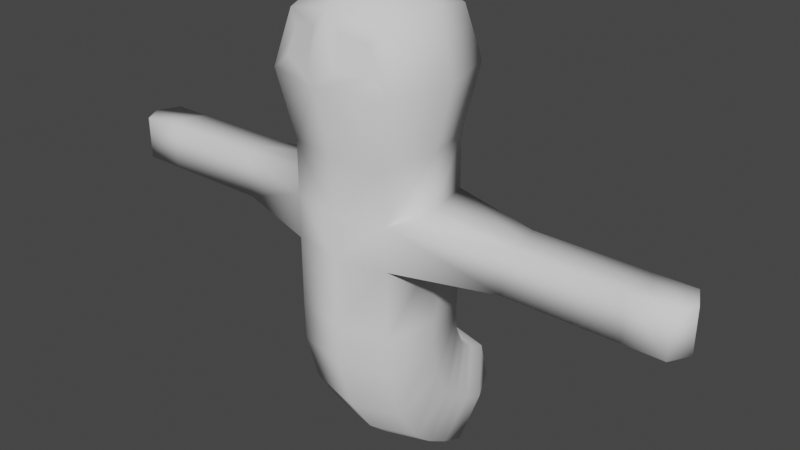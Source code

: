 # Source: AvgGhost_Idle.blend  (saved by Blender 2.92.15; exported with 4.5.12 LTS)
import bpy
from mathutils import Matrix  # noqa: F401  (used for matrix-valued properties, if any)

bpy.ops.wm.read_factory_settings(use_empty=True)
scene = bpy.context.scene
scene.name = 'Scene'

# ---- collections
col_collection = bpy.data.collections.new('Collection'); scene.collection.children.link(col_collection)

# ---- world
world_world = bpy.data.worlds.new('World'); scene.world = world_world
world_world.use_nodes = True; world_world.node_tree.nodes.clear()
_N = world_world.node_tree.nodes; _L = world_world.node_tree.links
n0 = _N.new('ShaderNodeOutputWorld'); n0.name = 'World Output'; n0.location = (300, 300)
n1 = _N.new('ShaderNodeBackground'); n1.name = 'Background'; n1.location = (10, 300)
n1.inputs[0].default_value = (0.05088, 0.05088, 0.05088, 1.0)
_L.new(n1.outputs[0], n0.inputs[0])
n0.is_active_output = True
world_world.color = (0.05088, 0.05088, 0.05088)
world_world.use_sun_shadow = False
world_world.sun_shadow_jitter_overblur = 0.0

# ---- meshes
me_cube_001 = bpy.data.meshes.new('Cube.001')
me_cube_001.from_pydata([(0.5, -0.5, 3.405), (0.3838, -0.566, 4.434), (0.5, 0.5, 3.405), (0.5, 0.5, 4.55), (0.6096, 0.6096, 4.05), (0.6096, -1.676e-08, 3.405), (0.6096, -1.863e-09, 4.659), (0.437, -0.6187, 4.19), (0.7691, -1.304e-08, 4.05), (0.5, 0.5, 1.786), (0.5, -0.5, 1.786), (0.6096, -1.676e-08, 1.786), (0.5, 0.4876, 1.619), (0.5, -0.4876, 1.398), (0.6096, -1.662e-08, 1.509), (0.5, 0.5089, 1.412), (0.5, -0.3482, 0.8969), (0.6096, 0.08036, 1.154), (0.5, 0.587, 1.246), (0.5, -0.09834, 0.5174), (0.6096, 0.2443, 0.8815), (0.5, 0.6576, 1.168), (0.5, 0.1112, 0.3309), (0.6096, 0.3844, 0.7497), (0.5, 0.7599, 1.094), (0.5, 0.3552, 0.1795), (0.6096, 0.5576, 0.6367), (0.5, 0.9233, 1.019), (0.5, 0.6043, 0.07154), (0.6096, 0.7638, 0.5454), (0.2718, 1.36, 0.3529), (0.2642, 1.36, 0.3545), (0.2718, 1.355, 0.3385), (0.2735, 1.357, 0.3457), (0.2642, 1.354, 0.3369), (0.2642, 1.357, 0.3457), (0.5, -0.5, 2.884), (0.6096, -1.676e-08, 2.884), (0.5, 0.5, 2.884), (0.5, -0.5, 2.456), (0.5, 0.5, 2.456), (0.6096, -1.676e-08, 2.456), (1.557, -1.676e-08, 2.456), (1.557, -1.676e-08, 2.884), (1.447, 0.2257, 2.884), (1.447, -0.1961, 2.884), (1.447, -0.1961, 2.456), (1.447, 0.2257, 2.456), (2.647, -1.676e-08, 2.456), (2.647, -1.676e-08, 2.884), (2.537, 0.2257, 2.884), (2.537, -0.1961, 2.884), (2.537, -0.1961, 2.456), (2.537, 0.2257, 2.456), (3.038, -1.676e-08, 2.456), (3.038, -1.676e-08, 2.884), (2.928, 0.2257, 2.884), (2.928, -0.1961, 2.884), (2.928, -0.1961, 2.456), (2.928, 0.2257, 2.456), (0.5, -0.5, 4.55), (0.6096, -0.6096, 4.05), (0.1405, -0.6187, 4.487), (0.1407, -0.7041, 4.19), (-0.5, -0.5, 3.405), (-0.3838, -0.566, 4.434), (-0.5, 0.5, 3.405), (-0.5, 0.5, 4.55), (0.0, 0.6096, 3.405), (0.0, 0.6096, 4.659), (-0.6096, 0.6096, 4.05), (-0.6096, -1.676e-08, 3.405), (-0.6096, -1.863e-09, 4.659), (-0.437, -0.6187, 4.19), (0.0, -0.6096, 3.405), (0.0, -0.6096, 4.659), (0.0, 0.7157, 4.05), (-0.7691, -1.304e-08, 4.05), (0.0, -0.784, 4.05), (0.0, -5.588e-09, 3.405), (0.0, -1.397e-08, 4.889), (-0.5, 0.5, 1.786), (0.0, 0.6096, 1.786), (-0.5, -0.5, 1.786), (-0.6096, -1.676e-08, 1.786), (0.0, -0.6096, 1.786), (0.0, -5.588e-09, 1.786), (-0.5, 0.4876, 1.619), (0.0, 0.5945, 1.643), (-0.5, -0.4876, 1.398), (-0.6096, -1.662e-08, 1.509), (0.0, -0.5945, 1.374), (0.0, -5.719e-09, 1.509), (-0.5, 0.5089, 1.412), (0.0, 0.6029, 1.468), (-0.5, -0.3482, 0.8969), (-0.6096, 0.08036, 1.154), (0.0, -0.4421, 0.8404), (0.0, 0.08036, 1.154), (-0.5, 0.587, 1.246), (0.0, 0.6621, 1.325), (-0.5, -0.09834, 0.5174), (-0.6096, 0.2443, 0.8815), (0.0, -0.1734, 0.4376), (0.0, 0.2443, 0.8815), (-0.5, 0.6576, 1.168), (0.0, 0.7175, 1.26), (-0.5, 0.1112, 0.3309), (-0.6096, 0.3844, 0.7497), (0.0, 0.05138, 0.2391), (0.0, 0.3844, 0.7497), (-0.5, 0.7599, 1.094), (0.0, 0.8043, 1.194), (-0.5, 0.3552, 0.1795), (-0.6096, 0.5576, 0.6367), (0.0, 0.3109, 0.0793), (0.0, 0.5576, 0.6367), (-0.5, 0.9233, 1.019), (0.0, 0.9582, 1.123), (-0.5, 0.6043, 0.07154), (-0.6096, 0.7638, 0.5454), (0.0, 0.5694, -0.0323), (0.0, 0.7638, 0.5454), (-0.2718, 1.36, 0.3529), (-0.2642, 1.36, 0.3545), (-0.2718, 1.355, 0.3385), (-0.2735, 1.357, 0.3457), (-0.2642, 1.354, 0.3369), (-0.2642, 1.357, 0.3457), (-0.5, -0.5, 2.884), (-0.6096, -1.676e-08, 2.884), (0.0, -5.588e-09, 2.884), (0.0, -0.6096, 2.884), (0.0, 0.6096, 2.884), (-0.5, 0.5, 2.884), (-0.5, -0.5, 2.456), (0.0, -5.588e-09, 2.456), (0.0, 0.6096, 2.456), (-0.5, 0.5, 2.456), (-0.6096, -1.676e-08, 2.456), (0.0, -0.6096, 2.456), (-1.557, -1.676e-08, 2.456), (-1.557, -1.676e-08, 2.884), (-1.447, 0.2257, 2.884), (-1.447, -0.1961, 2.884), (-1.447, -0.1961, 2.456), (-1.447, 0.2257, 2.456), (-2.647, -1.676e-08, 2.456), (-2.647, -1.676e-08, 2.884), (-2.537, 0.2257, 2.884), (-2.537, -0.1961, 2.884), (-2.537, -0.1961, 2.456), (-2.537, 0.2257, 2.456), (-3.038, -1.676e-08, 2.456), (-3.038, -1.676e-08, 2.884), (-2.928, 0.2257, 2.884), (-2.928, -0.1961, 2.884), (-2.928, -0.1961, 2.456), (-2.928, 0.2257, 2.456), (-0.5, -0.5, 4.55), (-0.6096, -0.6096, 4.05), (-0.1405, -0.6187, 4.487), (-0.1407, -0.7041, 4.19)], [], [(76, 69, 3, 4), (68, 76, 4, 2), (2, 4, 8, 5), (4, 3, 6, 8), (8, 6, 60, 61), (5, 8, 61, 0), (0, 61, 78, 74), (7, 1, 62, 63), (41, 39, 10, 11), (3, 69, 80, 6), (6, 80, 75, 60), (10, 85, 91, 13), (82, 9, 12, 88), (137, 40, 9, 82), (40, 41, 11, 9), (39, 140, 85, 10), (11, 10, 13, 14), (9, 11, 14, 12), (17, 16, 19, 20), (16, 97, 103, 19), (12, 14, 17, 15), (88, 12, 15, 94), (13, 91, 97, 16), (14, 13, 16, 17), (15, 17, 20, 18), (94, 15, 18, 100), (23, 22, 25, 26), (22, 109, 115, 25), (18, 20, 23, 21), (100, 18, 21, 106), (19, 103, 109, 22), (20, 19, 22, 23), (21, 23, 26, 24), (106, 21, 24, 112), (29, 28, 32, 33), (28, 121, 34, 32), (24, 26, 29, 27), (112, 24, 27, 118), (25, 115, 121, 28), (26, 25, 28, 29), (31, 30, 33, 35), (35, 33, 32, 34), (121, 122, 35, 34), (122, 118, 31, 35), (27, 29, 33, 30), (118, 27, 30, 31), (0, 74, 132, 36), (2, 5, 37, 38), (68, 2, 38, 133), (5, 0, 36, 37), (36, 132, 140, 39), (37, 36, 45, 43), (133, 38, 40, 137), (36, 39, 46, 45), (46, 42, 48, 52), (44, 43, 49, 50), (41, 40, 47, 42), (40, 38, 44, 47), (39, 41, 42, 46), (38, 37, 43, 44), (51, 52, 58, 57), (48, 53, 59, 54), (47, 44, 50, 53), (43, 45, 51, 49), (42, 47, 53, 48), (45, 46, 52, 51), (56, 55, 54, 59), (55, 57, 58, 54), (50, 49, 55, 56), (52, 48, 54, 58), (53, 50, 56, 59), (49, 51, 57, 55), (1, 7, 61, 60), (62, 1, 60, 75), (7, 63, 78, 61), (63, 62, 75, 78), (76, 70, 67, 69), (68, 66, 70, 76), (66, 71, 77, 70), (70, 77, 72, 67), (77, 160, 159, 72), (71, 64, 160, 77), (64, 74, 78, 160), (73, 162, 161, 65), (140, 85, 86, 136), (139, 84, 83, 135), (67, 72, 80, 69), (72, 159, 75, 80), (83, 89, 91, 85), (82, 88, 87, 81), (136, 86, 82, 137), (137, 82, 81, 138), (138, 81, 84, 139), (135, 83, 85, 140), (92, 98, 94, 88), (91, 97, 98, 92), (84, 90, 89, 83), (85, 91, 92, 86), (86, 92, 88, 82), (81, 87, 90, 84), (96, 102, 101, 95), (95, 101, 103, 97), (87, 93, 96, 90), (88, 94, 93, 87), (89, 95, 97, 91), (90, 96, 95, 89), (104, 110, 106, 100), (103, 109, 110, 104), (97, 103, 104, 98), (98, 104, 100, 94), (93, 99, 102, 96), (94, 100, 99, 93), (108, 114, 113, 107), (107, 113, 115, 109), (99, 105, 108, 102), (100, 106, 105, 99), (101, 107, 109, 103), (102, 108, 107, 101), (116, 122, 118, 112), (115, 121, 122, 116), (109, 115, 116, 110), (110, 116, 112, 106), (105, 111, 114, 108), (106, 112, 111, 105), (120, 126, 125, 119), (119, 125, 127, 121), (111, 117, 120, 114), (112, 118, 117, 111), (113, 119, 121, 115), (114, 120, 119, 113), (124, 128, 126, 123), (128, 127, 125, 126), (121, 127, 128, 122), (122, 128, 124, 118), (117, 123, 126, 120), (118, 124, 123, 117), (64, 129, 132, 74), (66, 134, 130, 71), (68, 133, 134, 66), (79, 131, 133, 68), (71, 130, 129, 64), (74, 132, 131, 79), (129, 135, 140, 132), (130, 142, 144, 129), (133, 137, 138, 134), (131, 136, 137, 133), (129, 144, 145, 135), (132, 140, 136, 131), (145, 151, 147, 141), (143, 149, 148, 142), (139, 141, 146, 138), (138, 146, 143, 134), (135, 145, 141, 139), (134, 143, 142, 130), (150, 156, 157, 151), (147, 153, 158, 152), (146, 152, 149, 143), (142, 148, 150, 144), (141, 147, 152, 146), (144, 150, 151, 145), (155, 158, 153, 154), (154, 153, 157, 156), (149, 155, 154, 148), (151, 157, 153, 147), (152, 158, 155, 149), (148, 154, 156, 150), (65, 159, 160, 73), (161, 75, 159, 65), (73, 160, 78, 162), (162, 78, 75, 161)])
me_cube_001.polygons.foreach_set('use_smooth', [True] * 170)
_uv = me_cube_001.uv_layers.new(name='UVMap')
_uv.uv.foreach_set('vector', [0.5, 0.3733, 0.6302, 0.3698, 0.6667, 0.4583, 0.5, 0.4931, 0.3698, 0.3698, 0.5, 0.3733, 0.5, 0.4931, 0.3333, 0.4583, 0.3333, 0.4583, 0.5, 0.4931, 0.5, 0.625, 0.3681, 0.625, 0.5, 0.4931, 0.6667, 0.4583, 0.6319, 0.625, 0.5, 0.625, 0.5, 0.625, 0.6319, 0.625, 0.6667, 0.7917, 0.5, 0.7569, 0.3681, 0.625, 0.5, 0.625, 0.5, 0.7569, 0.3333, 0.7917, 0.3333, 0.7917, 0.5, 0.7569, 0.5, 0.8767, 0.3698, 0.8802, 0.5421, 0.7937, 0.6153, 0.8093, 0.6054, 0.8537, 0.5346, 0.8507, 0.3681, 0.625, 0.3333, 0.7917, 0.3333, 0.7917, 0.3681, 0.625, 0.6667, 0.4583, 0.7552, 0.4948, 0.7517, 0.625, 0.6319, 0.625, 0.6319, 0.625, 0.7517, 0.625, 0.7552, 0.7552, 0.6667, 0.7917, 0.3333, 0.7917, 0.3698, 0.8802, 0.3698, 0.8802, 0.3333, 0.7917, 0.3698, 0.3698, 0.3333, 0.4583, 0.3333, 0.4583, 0.3698, 0.3698, 0.3698, 0.3698, 0.3333, 0.4583, 0.3333, 0.4583, 0.3698, 0.3698, 0.3333, 0.4583, 0.3681, 0.625, 0.3681, 0.625, 0.3333, 0.4583, 0.3333, 0.7917, 0.3698, 0.8802, 0.3698, 0.8802, 0.3333, 0.7917, 0.3681, 0.625, 0.3333, 0.7917, 0.3333, 0.7917, 0.3681, 0.625, 0.3333, 0.4583, 0.3681, 0.625, 0.3681, 0.625, 0.3333, 0.4583, 0.3681, 0.625, 0.3333, 0.7917, 0.3333, 0.7917, 0.3681, 0.625, 0.3333, 0.7917, 0.3698, 0.8802, 0.3698, 0.8802, 0.3333, 0.7917, 0.3333, 0.4583, 0.3681, 0.625, 0.3681, 0.625, 0.3333, 0.4583, 0.3698, 0.3698, 0.3333, 0.4583, 0.3333, 0.4583, 0.3698, 0.3698, 0.3333, 0.7917, 0.3698, 0.8802, 0.3698, 0.8802, 0.3333, 0.7917, 0.3681, 0.625, 0.3333, 0.7917, 0.3333, 0.7917, 0.3681, 0.625, 0.3333, 0.4583, 0.3681, 0.625, 0.3681, 0.625, 0.3333, 0.4583, 0.3698, 0.3698, 0.3333, 0.4583, 0.3333, 0.4583, 0.3698, 0.3698, 0.3681, 0.625, 0.3333, 0.7917, 0.3333, 0.7917, 0.3681, 0.625, 0.3333, 0.7917, 0.3698, 0.8802, 0.3698, 0.8802, 0.3333, 0.7917, 0.3333, 0.4583, 0.3681, 0.625, 0.3681, 0.625, 0.3333, 0.4583, 0.3698, 0.3698, 0.3333, 0.4583, 0.3333, 0.4583, 0.3698, 0.3698, 0.3333, 0.7917, 0.3698, 0.8802, 0.3698, 0.8802, 0.3333, 0.7917, 0.3681, 0.625, 0.3333, 0.7917, 0.3333, 0.7917, 0.3681, 0.625, 0.3333, 0.4583, 0.3681, 0.625, 0.3681, 0.625, 0.3333, 0.4583, 0.3698, 0.3698, 0.3333, 0.4583, 0.3333, 0.4583, 0.3698, 0.3698, 0.3681, 0.625, 0.3333, 0.7917, 0.3333, 0.7917, 0.3681, 0.625, 0.3333, 0.7917, 0.3698, 0.8802, 0.3698, 0.8802, 0.3333, 0.7917, 0.3333, 0.4583, 0.3681, 0.625, 0.3681, 0.625, 0.3333, 0.4583, 0.3698, 0.3698, 0.3333, 0.4583, 0.3333, 0.4583, 0.3698, 0.3698, 0.3333, 0.7917, 0.3698, 0.8802, 0.3698, 0.8802, 0.3333, 0.7917, 0.3681, 0.625, 0.3333, 0.7917, 0.3333, 0.7917, 0.3681, 0.625, 0.2448, 0.4948, 0.3333, 0.4583, 0.3681, 0.625, 0.2483, 0.625, 0.2483, 0.625, 0.3681, 0.625, 0.3333, 0.7917, 0.2448, 0.7552, 0.0, 0.0, 0.0, 0.0, 0.0, 0.0, 0.0, 0.0, 0.0, 0.0, 0.0, 0.0, 0.0, 0.0, 0.0, 0.0, 0.3333, 0.4583, 0.3681, 0.625, 0.3681, 0.625, 0.3333, 0.4583, 0.3698, 0.3698, 0.3333, 0.4583, 0.3333, 0.4583, 0.3698, 0.3698, 0.3333, 0.7917, 0.3698, 0.8802, 0.3698, 0.8802, 0.3333, 0.7917, 0.3333, 0.4583, 0.3681, 0.625, 0.3681, 0.625, 0.3333, 0.4583, 0.3698, 0.3698, 0.3333, 0.4583, 0.3333, 0.4583, 0.3698, 0.3698, 0.3681, 0.625, 0.3333, 0.7917, 0.3333, 0.7917, 0.3681, 0.625, 0.3333, 0.7917, 0.3698, 0.8802, 0.3698, 0.8802, 0.3333, 0.7917, 0.3681, 0.625, 0.3333, 0.7917, 0.3333, 0.7917, 0.3681, 0.625, 0.3698, 0.3698, 0.3333, 0.4583, 0.3333, 0.4583, 0.3698, 0.3698, 0.3333, 0.7917, 0.3333, 0.7917, 0.3333, 0.7917, 0.3333, 0.7917, 0.3333, 0.7917, 0.3681, 0.625, 0.3681, 0.625, 0.3333, 0.7917, 0.3333, 0.4583, 0.3681, 0.625, 0.3681, 0.625, 0.3333, 0.4583, 0.3681, 0.625, 0.3333, 0.4583, 0.3333, 0.4583, 0.3681, 0.625, 0.3333, 0.4583, 0.3333, 0.4583, 0.3333, 0.4583, 0.3333, 0.4583, 0.3333, 0.7917, 0.3681, 0.625, 0.3681, 0.625, 0.3333, 0.7917, 0.3333, 0.4583, 0.3681, 0.625, 0.3681, 0.625, 0.3333, 0.4583, 0.3333, 0.7917, 0.3333, 0.7917, 0.3333, 0.7917, 0.3333, 0.7917, 0.3681, 0.625, 0.3333, 0.4583, 0.3333, 0.4583, 0.3681, 0.625, 0.3333, 0.4583, 0.3333, 0.4583, 0.3333, 0.4583, 0.3333, 0.4583, 0.3681, 0.625, 0.3333, 0.7917, 0.3333, 0.7917, 0.3681, 0.625, 0.3681, 0.625, 0.3333, 0.4583, 0.3333, 0.4583, 0.3681, 0.625, 0.3333, 0.7917, 0.3333, 0.7917, 0.3333, 0.7917, 0.3333, 0.7917, 0.3333, 0.4583, 0.3681, 0.625, 0.3681, 0.625, 0.3333, 0.4583, 0.3681, 0.625, 0.3333, 0.7917, 0.3333, 0.7917, 0.3681, 0.625, 0.3333, 0.4583, 0.3681, 0.625, 0.3681, 0.625, 0.3333, 0.4583, 0.3333, 0.7917, 0.3681, 0.625, 0.3681, 0.625, 0.3333, 0.7917, 0.3333, 0.4583, 0.3333, 0.4583, 0.3333, 0.4583, 0.3333, 0.4583, 0.3681, 0.625, 0.3333, 0.7917, 0.3333, 0.7917, 0.3681, 0.625, 0.6153, 0.8093, 0.5421, 0.7937, 0.5, 0.7569, 0.6667, 0.7917, 0.6054, 0.8537, 0.6153, 0.8093, 0.6667, 0.7917, 0.6302, 0.8802, 0.5421, 0.7937, 0.5346, 0.8507, 0.5, 0.8767, 0.5, 0.7569, 0.5346, 0.8507, 0.6054, 0.8537, 0.6302, 0.8802, 0.5, 0.8767, 0.5, 0.3733, 0.5, 0.4931, 0.6667, 0.4583, 0.6302, 0.3698, 0.3698, 0.3698, 0.3333, 0.4583, 0.5, 0.4931, 0.5, 0.3733, 0.3333, 0.4583, 0.3681, 0.625, 0.5, 0.625, 0.5, 0.4931, 0.5, 0.4931, 0.5, 0.625, 0.6319, 0.625, 0.6667, 0.4583, 0.5, 0.625, 0.5, 0.7569, 0.6667, 0.7917, 0.6319, 0.625, 0.3681, 0.625, 0.3333, 0.7917, 0.5, 0.7569, 0.5, 0.625, 0.3333, 0.7917, 0.3698, 0.8802, 0.5, 0.8767, 0.5, 0.7569, 0.5421, 0.7937, 0.5346, 0.8507, 0.6054, 0.8537, 0.6153, 0.8093, 0.0, 0.0, 0.0, 0.0, 0.0, 0.0, 0.0, 0.0, 0.3681, 0.625, 0.3681, 0.625, 0.3333, 0.7917, 0.3333, 0.7917, 0.6667, 0.4583, 0.6319, 0.625, 0.7517, 0.625, 0.7552, 0.4948, 0.6319, 0.625, 0.6667, 0.7917, 0.7552, 0.7552, 0.7517, 0.625, 0.3333, 0.7917, 0.3333, 0.7917, 0.3698, 0.8802, 0.3698, 0.8802, 0.3698, 0.3698, 0.3698, 0.3698, 0.3333, 0.4583, 0.3333, 0.4583, 0.0, 0.0, 0.0, 0.0, 0.0, 0.0, 0.0, 0.0, 0.3698, 0.3698, 0.3698, 0.3698, 0.3333, 0.4583, 0.3333, 0.4583, 0.3333, 0.4583, 0.3333, 0.4583, 0.3681, 0.625, 0.3681, 0.625, 0.3333, 0.7917, 0.3333, 0.7917, 0.3698, 0.8802, 0.3698, 0.8802, 0.0, 0.0, 0.0, 0.0, 0.0, 0.0, 0.0, 0.0, 0.0, 0.0, 0.0, 0.0, 0.0, 0.0, 0.0, 0.0, 0.3681, 0.625, 0.3681, 0.625, 0.3333, 0.7917, 0.3333, 0.7917, 0.0, 0.0, 0.0, 0.0, 0.0, 0.0, 0.0, 0.0, 0.0, 0.0, 0.0, 0.0, 0.0, 0.0, 0.0, 0.0, 0.3333, 0.4583, 0.3333, 0.4583, 0.3681, 0.625, 0.3681, 0.625, 0.3681, 0.625, 0.3681, 0.625, 0.3333, 0.7917, 0.3333, 0.7917, 0.3333, 0.7917, 0.3333, 0.7917, 0.3698, 0.8802, 0.3698, 0.8802, 0.3333, 0.4583, 0.3333, 0.4583, 0.3681, 0.625, 0.3681, 0.625, 0.3698, 0.3698, 0.3698, 0.3698, 0.3333, 0.4583, 0.3333, 0.4583, 0.3333, 0.7917, 0.3333, 0.7917, 0.3698, 0.8802, 0.3698, 0.8802, 0.3681, 0.625, 0.3681, 0.625, 0.3333, 0.7917, 0.3333, 0.7917, 0.0, 0.0, 0.0, 0.0, 0.0, 0.0, 0.0, 0.0, 0.0, 0.0, 0.0, 0.0, 0.0, 0.0, 0.0, 0.0, 0.0, 0.0, 0.0, 0.0, 0.0, 0.0, 0.0, 0.0, 0.0, 0.0, 0.0, 0.0, 0.0, 0.0, 0.0, 0.0, 0.3333, 0.4583, 0.3333, 0.4583, 0.3681, 0.625, 0.3681, 0.625, 0.3698, 0.3698, 0.3698, 0.3698, 0.3333, 0.4583, 0.3333, 0.4583, 0.3681, 0.625, 0.3681, 0.625, 0.3333, 0.7917, 0.3333, 0.7917, 0.3333, 0.7917, 0.3333, 0.7917, 0.3698, 0.8802, 0.3698, 0.8802, 0.3333, 0.4583, 0.3333, 0.4583, 0.3681, 0.625, 0.3681, 0.625, 0.3698, 0.3698, 0.3698, 0.3698, 0.3333, 0.4583, 0.3333, 0.4583, 0.3333, 0.7917, 0.3333, 0.7917, 0.3698, 0.8802, 0.3698, 0.8802, 0.3681, 0.625, 0.3681, 0.625, 0.3333, 0.7917, 0.3333, 0.7917, 0.0, 0.0, 0.0, 0.0, 0.0, 0.0, 0.0, 0.0, 0.0, 0.0, 0.0, 0.0, 0.0, 0.0, 0.0, 0.0, 0.0, 0.0, 0.0, 0.0, 0.0, 0.0, 0.0, 0.0, 0.0, 0.0, 0.0, 0.0, 0.0, 0.0, 0.0, 0.0, 0.3333, 0.4583, 0.3333, 0.4583, 0.3681, 0.625, 0.3681, 0.625, 0.3698, 0.3698, 0.3698, 0.3698, 0.3333, 0.4583, 0.3333, 0.4583, 0.3681, 0.625, 0.3681, 0.625, 0.3333, 0.7917, 0.3333, 0.7917, 0.3333, 0.7917, 0.3333, 0.7917, 0.3698, 0.8802, 0.3698, 0.8802, 0.3333, 0.4583, 0.3333, 0.4583, 0.3681, 0.625, 0.3681, 0.625, 0.3698, 0.3698, 0.3698, 0.3698, 0.3333, 0.4583, 0.3333, 0.4583, 0.3333, 0.7917, 0.3333, 0.7917, 0.3698, 0.8802, 0.3698, 0.8802, 0.3681, 0.625, 0.3681, 0.625, 0.3333, 0.7917, 0.3333, 0.7917, 0.2448, 0.4948, 0.2483, 0.625, 0.3681, 0.625, 0.3333, 0.4583, 0.2483, 0.625, 0.2448, 0.7552, 0.3333, 0.7917, 0.3681, 0.625, 0.0, 0.0, 0.0, 0.0, 0.0, 0.0, 0.0, 0.0, 0.0, 0.0, 0.0, 0.0, 0.0, 0.0, 0.0, 0.0, 0.3333, 0.4583, 0.3333, 0.4583, 0.3681, 0.625, 0.3681, 0.625, 0.3698, 0.3698, 0.3698, 0.3698, 0.3333, 0.4583, 0.3333, 0.4583, 0.3333, 0.7917, 0.3333, 0.7917, 0.3698, 0.8802, 0.3698, 0.8802, 0.3333, 0.4583, 0.3333, 0.4583, 0.3681, 0.625, 0.3681, 0.625, 0.3698, 0.3698, 0.3698, 0.3698, 0.3333, 0.4583, 0.3333, 0.4583, 0.0, 0.0, 0.0, 0.0, 0.0, 0.0, 0.0, 0.0, 0.3681, 0.625, 0.3681, 0.625, 0.3333, 0.7917, 0.3333, 0.7917, 0.0, 0.0, 0.0, 0.0, 0.0, 0.0, 0.0, 0.0, 0.3333, 0.7917, 0.3333, 0.7917, 0.3698, 0.8802, 0.3698, 0.8802, 0.3681, 0.625, 0.3681, 0.625, 0.3333, 0.7917, 0.3333, 0.7917, 0.3698, 0.3698, 0.3698, 0.3698, 0.3333, 0.4583, 0.3333, 0.4583, 0.0, 0.0, 0.0, 0.0, 0.0, 0.0, 0.0, 0.0, 0.3333, 0.7917, 0.3333, 0.7917, 0.3333, 0.7917, 0.3333, 0.7917, 0.0, 0.0, 0.0, 0.0, 0.0, 0.0, 0.0, 0.0, 0.3333, 0.7917, 0.3333, 0.7917, 0.3681, 0.625, 0.3681, 0.625, 0.3333, 0.4583, 0.3333, 0.4583, 0.3681, 0.625, 0.3681, 0.625, 0.3681, 0.625, 0.3681, 0.625, 0.3333, 0.4583, 0.3333, 0.4583, 0.3333, 0.4583, 0.3333, 0.4583, 0.3333, 0.4583, 0.3333, 0.4583, 0.3333, 0.7917, 0.3333, 0.7917, 0.3681, 0.625, 0.3681, 0.625, 0.3333, 0.4583, 0.3333, 0.4583, 0.3681, 0.625, 0.3681, 0.625, 0.3333, 0.7917, 0.3333, 0.7917, 0.3333, 0.7917, 0.3333, 0.7917, 0.3681, 0.625, 0.3681, 0.625, 0.3333, 0.4583, 0.3333, 0.4583, 0.3333, 0.4583, 0.3333, 0.4583, 0.3333, 0.4583, 0.3333, 0.4583, 0.3681, 0.625, 0.3681, 0.625, 0.3333, 0.7917, 0.3333, 0.7917, 0.3681, 0.625, 0.3681, 0.625, 0.3333, 0.4583, 0.3333, 0.4583, 0.3333, 0.7917, 0.3333, 0.7917, 0.3333, 0.7917, 0.3333, 0.7917, 0.3333, 0.4583, 0.3333, 0.4583, 0.3681, 0.625, 0.3681, 0.625, 0.3681, 0.625, 0.3681, 0.625, 0.3333, 0.7917, 0.3333, 0.7917, 0.3333, 0.4583, 0.3333, 0.4583, 0.3681, 0.625, 0.3681, 0.625, 0.3333, 0.7917, 0.3333, 0.7917, 0.3681, 0.625, 0.3681, 0.625, 0.3333, 0.4583, 0.3333, 0.4583, 0.3333, 0.4583, 0.3333, 0.4583, 0.3681, 0.625, 0.3681, 0.625, 0.3333, 0.7917, 0.3333, 0.7917, 0.6153, 0.8093, 0.6667, 0.7917, 0.5, 0.7569, 0.5421, 0.7937, 0.6054, 0.8537, 0.6302, 0.8802, 0.6667, 0.7917, 0.6153, 0.8093, 0.5421, 0.7937, 0.5, 0.7569, 0.5, 0.8767, 0.5346, 0.8507, 0.5346, 0.8507, 0.5, 0.8767, 0.6302, 0.8802, 0.6054, 0.8537])
me_cube_001.materials.append(None)
me_cube_001.use_remesh_fix_poles = True
me_cube_001.use_remesh_preserve_attributes = False
me_cube_001.use_mirror_vertex_groups = False
me_cube_001.update()
arm_armature_003 = bpy.data.armatures.new('Armature.003')  # bones are not reproduced

# ---- objects
ob_ghost = bpy.data.objects.new('Ghost', me_cube_001)
ob_armature = bpy.data.objects.new('Armature', arm_armature_003)

# ---- transforms, parenting, visibility, modifiers, constraints
ob_ghost.parent = ob_armature
ob_ghost.matrix_parent_inverse = Matrix(((1.0, -0.0, 0.0, -0.0), (-0.0, 1.0, -0.0, -0.06452), (0.0, -0.0, 1.0, -0.9515), (-0.0, 0.0, -0.0, 1.0)))
ob_ghost.location = (0.0, 0.0, 0.0)
ob_ghost.lineart.crease_threshold = 0.0
_vg = ob_ghost.vertex_groups.new(name='spine')
for _i, _w in zip([9, 10, 11, 12, 13, 14, 15, 16, 17, 18, 19, 20, 21, 23, 24, 26, 27, 36, 38, 39, 40, 81, 82, 83, 84, 85, 86, 87, 88, 89, 90, 91, 92, 93, 94, 95, 96, 97, 98, 99, 100, 101, 102, 103, 104, 105, 106, 108, 109, 110, 111, 112, 114, 116, 117, 118, 129, 131, 132, 133, 134, 135, 136, 137, 138, 140], [0.8062, 0.8169, 0.8062, 0.814, 0.8816, 0.8484, 0.7331, 0.7416, 0.7174, 0.5433, 0.04808, 0.256, 0.3958, 0.1141, 0.263, 0.04061, 0.1467, 0.03628, 0.02978, 0.1359, 0.153, 0.8104, 0.9166, 0.8165, 0.8071, 0.9114, 0.9978, 0.8257, 0.9056, 0.8828, 0.8521, 0.9394, 0.998, 0.7605, 0.8431, 0.746, 0.7265, 0.843, 0.9992, 0.6001, 0.7012, 0.06425, 0.275, 0.1037, 0.7309, 0.4825, 0.576, 0.1317, 0.01718, 0.3039, 0.3188, 0.3827, 0.05603, 0.1042, 0.1761, 0.2037, 0.03324, 0.0188, 0.1203, 0.1034, 0.02661, 0.1296, 0.9769, 0.7098, 0.145, 0.6452]): _vg.add([_i], _w, 'REPLACE')
_vg = ob_ghost.vertex_groups.new(name='neck')
for _i, _w in zip([0, 36, 38, 64, 68, 74, 79, 129, 131, 132, 133, 134, 137, 140], [0.007603, 0.06307, 0.06585, 0.008829, 0.06766, 0.08656, 0.07683, 0.0627, 0.9304, 0.503, 0.5993, 0.06556, 0.07874, 0.0813]): _vg.add([_i], _w, 'REPLACE')
_vg = ob_ghost.vertex_groups.new(name='head')
for _i, _w in zip([0, 1, 2, 3, 4, 5, 6, 7, 8, 36, 37, 38, 60, 61, 62, 63, 64, 65, 66, 67, 68, 69, 70, 71, 72, 73, 74, 75, 76, 77, 78, 79, 80, 129, 130, 131, 132, 133, 134, 140, 159, 160, 161, 162], [0.7851, 0.9755, 0.8267, 0.9892, 0.9643, 0.8128, 0.9899, 0.9586, 0.959, 0.1182, 0.05315, 0.1093, 0.9811, 0.9444, 0.9781, 0.959, 0.7793, 0.974, 0.82, 0.9874, 0.87, 0.9939, 0.9608, 0.8038, 0.988, 0.9564, 0.8031, 0.9861, 0.9758, 0.9543, 0.9459, 0.9108, 0.9956, 0.1175, 0.05962, 0.005586, 0.1414, 0.1179, 0.1089, 0.003597, 0.9795, 0.9413, 0.9776, 0.9584]): _vg.add([_i], _w, 'REPLACE')
_vg = ob_ghost.vertex_groups.new(name='arm.L')
for _i, _w in zip([0, 2, 4, 5, 8, 9, 10, 11, 12, 13, 14, 15, 36, 37, 38, 39, 40, 41, 42, 43, 44, 45, 46, 47, 50, 51, 52, 53, 61, 74, 85, 132, 133, 137, 140], [0.1618, 0.1365, 0.004161, 0.17, 0.0186, 0.1296, 0.1432, 0.1558, 0.07251, 0.03827, 0.0616, 0.02273, 0.7571, 0.9289, 0.7723, 0.804, 0.7852, 0.973, 0.9768, 0.9749, 0.9807, 0.9883, 0.9852, 0.9875, 0.01997, 0.01453, 0.02753, 0.03063, 0.02667, 0.03866, 0.01445, 0.1171, 0.08919, 0.09395, 0.122]): _vg.add([_i], _w, 'REPLACE')
_vg = ob_ghost.vertex_groups.new(name='forearm.L')
_vg = ob_ghost.vertex_groups.new(name='hand.L')
for _i, _w in zip([43, 48, 49, 50, 51, 52, 53, 54, 55, 56, 57, 58, 59], [0.002773, 0.9997, 1.002, 0.9648, 0.9678, 0.961, 0.9597, 1.0, 1.0, 0.9941, 0.9973, 0.9932, 0.9954]): _vg.add([_i], _w, 'REPLACE')
_vg = ob_ghost.vertex_groups.new(name='tail.L')
for _i, _w in zip([9, 11, 12, 13, 14, 15, 16, 17, 18, 19, 20, 21, 22, 23, 24, 25, 26, 27, 28, 29, 30, 31, 32, 33, 34, 35, 94, 97, 100, 103, 106, 109, 111, 112, 115, 116, 117, 118, 121, 122], [0.02739, 0.006751, 0.08274, 0.0566, 0.07895, 0.184, 0.2197, 0.2466, 0.3649, 0.914, 0.717, 0.4997, 0.9275, 0.862, 0.6142, 0.8908, 0.9305, 0.7025, 0.8553, 0.9542, 0.9081, 0.9034, 0.9089, 0.9102, 0.9052, 0.9057, 0.02344, 0.0132, 0.06752, 0.06774, 0.08876, 0.08548, 0.006013, 0.1154, 0.1089, 0.008685, 0.02117, 0.1541, 0.1392, 0.05827]): _vg.add([_i], _w, 'REPLACE')
_vg = ob_ghost.vertex_groups.new(name='arm.R')
for _i, _w in zip([64, 66, 68, 70, 71, 73, 74, 77, 81, 83, 84, 85, 87, 89, 90, 93, 129, 130, 132, 133, 134, 135, 137, 138, 139, 140, 141, 142, 143, 144, 145, 146, 149, 150, 151, 152, 160], [0.1668, 0.1424, 0.001051, 0.009976, 0.1778, 0.002822, 0.04056, 0.02641, 0.1314, 0.1447, 0.1571, 0.01519, 0.07352, 0.03923, 0.06218, 0.02382, 0.76, 0.9202, 0.1178, 0.08974, 0.7752, 0.8132, 0.09535, 0.7972, 0.9796, 0.1234, 0.982, 0.969, 0.9781, 0.9858, 0.9877, 0.9894, 0.03612, 0.01663, 0.01055, 0.03203, 0.03187]): _vg.add([_i], _w, 'REPLACE')
_vg = ob_ghost.vertex_groups.new(name='forarm.R')
_vg = ob_ghost.vertex_groups.new(name='hand.R')
for _i, _w in zip([142, 147, 148, 149, 150, 151, 152, 153, 154, 155, 156, 157, 158], [0.0142, 1.001, 1.0, 0.9566, 0.9667, 0.9696, 0.959, 1.0, 1.0, 0.9914, 0.9973, 0.9955, 0.9949]): _vg.add([_i], _w, 'REPLACE')
_vg = ob_ghost.vertex_groups.new(name='tail.R')
for _i, _w in zip([15, 16, 18, 19, 21, 22, 24, 25, 27, 28, 29, 30, 31, 32, 33, 34, 35, 81, 84, 87, 88, 89, 90, 93, 94, 95, 96, 97, 99, 100, 101, 102, 103, 104, 105, 106, 107, 108, 109, 110, 111, 112, 113, 114, 115, 116, 117, 118, 119, 120, 121, 122, 123, 124, 125, 126, 127, 128], [0.03353, 0.005306, 0.06916, 0.02244, 0.08872, 0.05948, 0.1129, 0.1025, 0.1458, 0.1401, 0.004926, 0.08363, 0.08803, 0.08363, 0.0822, 0.08727, 0.08646, 0.03226, 0.008301, 0.08576, 0.03634, 0.06169, 0.0801, 0.186, 0.1019, 0.2359, 0.2479, 0.121, 0.3584, 0.2198, 0.9303, 0.7128, 0.828, 0.2565, 0.4786, 0.3263, 0.9762, 0.8602, 0.8808, 0.6753, 0.643, 0.4955, 0.979, 0.9378, 0.8772, 0.866, 0.783, 0.6382, 0.974, 0.9712, 0.8542, 0.9178, 0.9834, 0.9828, 0.9842, 0.9844, 0.9838, 0.984]): _vg.add([_i], _w, 'REPLACE')
_m = ob_ghost.modifiers.new('Armature', 'ARMATURE')
_m.object = ob_armature
ob_armature.location = (0.0, 0.06452, 0.9515)
ob_armature.show_in_front = True
ob_armature.lineart.crease_threshold = 0.0

# ---- collection membership
col_collection.objects.link(ob_ghost)
col_collection.objects.link(ob_armature)

# ---- scene / render settings (as saved in the file)
scene.frame_start = 1; scene.frame_end = 31; scene.frame_set(1)
scene.render.engine = 'BLENDER_EEVEE_NEXT'
scene.cycles.use_denoising = False
scene.cycles.samples = 128
scene.cycles.sampling_pattern = 'TABULATED_SOBOL'
scene.cycles.use_adaptive_sampling = False
scene.cycles.use_light_tree = False
scene.view_settings.view_transform = 'Filmic'
bpy.context.view_layer.update()

# ---- added for rendering (the .blend has no active camera and no usable light): camera, sun
cam_auto = bpy.data.cameras.new('AutoCamera')
cam_auto.lens = 50.0
cam_auto.sensor_width = 36.0
cam_auto.clip_end = 1000.0
ob_auto_camera = bpy.data.objects.new('AutoCamera', cam_auto)
scene.collection.objects.link(ob_auto_camera)
ob_auto_camera.location = (5.76853, -6.65095, 7.05437)
ob_auto_camera.rotation_euler = (1.09748, -7.21219e-08, 0.694738)
scene.camera = ob_auto_camera
light_auto_sun = bpy.data.lights.new('AutoSun', 'SUN')
light_auto_sun.energy = 3.0
light_auto_sun.angle = 0.0523599
ob_auto_sun = bpy.data.objects.new('AutoSun', light_auto_sun)
scene.collection.objects.link(ob_auto_sun)
ob_auto_sun.rotation_euler = (0.872665, 0.174533, 0.523599)
bpy.context.view_layer.update()
